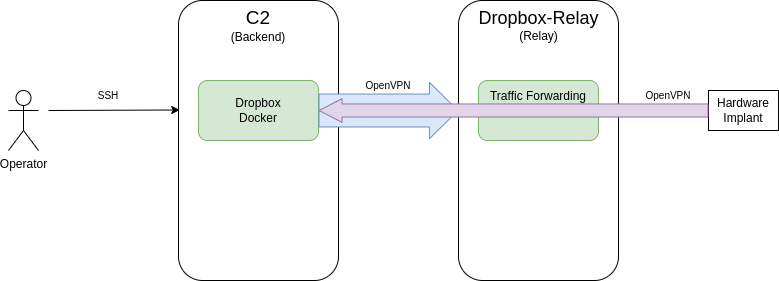

The diagram above was exported from draw.io. Its source (the exported page's mxGraphModel, read from the mxfile embedded in the PNG):
<mxGraphModel dx="1434" dy="870" grid="1" gridSize="10" guides="1" tooltips="1" connect="1" arrows="1" fold="1" page="1" pageScale="1" pageWidth="850" pageHeight="1100" math="0" shadow="0">
  <root>
    <mxCell id="0" />
    <mxCell id="1" parent="0" />
    <mxCell id="xtoA8kuY6AniBKlyXmYx-1" value="" style="rounded=1;whiteSpace=wrap;html=1;" parent="1" vertex="1">
      <mxGeometry x="200" y="320" width="160" height="280" as="geometry" />
    </mxCell>
    <mxCell id="xtoA8kuY6AniBKlyXmYx-3" value="" style="rounded=1;whiteSpace=wrap;html=1;" parent="1" vertex="1">
      <mxGeometry x="480" y="320" width="160" height="280" as="geometry" />
    </mxCell>
    <mxCell id="xtoA8kuY6AniBKlyXmYx-4" value="Dropbox&lt;br&gt;Docker" style="rounded=1;whiteSpace=wrap;html=1;fillColor=#d5e8d4;strokeColor=#82b366;" parent="1" vertex="1">
      <mxGeometry x="220" y="400" width="120" height="60" as="geometry" />
    </mxCell>
    <mxCell id="xtoA8kuY6AniBKlyXmYx-7" value="Traffic Forwarding&lt;br&gt;&lt;br&gt;&lt;br&gt;" style="rounded=1;whiteSpace=wrap;html=1;fillColor=#d5e8d4;strokeColor=#82b366;" parent="1" vertex="1">
      <mxGeometry x="500" y="400" width="120" height="60" as="geometry" />
    </mxCell>
    <mxCell id="xtoA8kuY6AniBKlyXmYx-8" value="&lt;font style=&quot;&quot;&gt;&lt;span style=&quot;font-size: 19px;&quot;&gt;C2&lt;/span&gt;&lt;br&gt;&lt;font style=&quot;font-size: 12px;&quot;&gt;(Backend)&lt;/font&gt;&lt;br&gt;&lt;/font&gt;" style="text;html=1;strokeColor=none;fillColor=none;align=center;verticalAlign=middle;whiteSpace=wrap;rounded=0;" parent="1" vertex="1">
      <mxGeometry x="250" y="330" width="60" height="30" as="geometry" />
    </mxCell>
    <mxCell id="xtoA8kuY6AniBKlyXmYx-9" value="&lt;font style=&quot;&quot;&gt;&lt;font style=&quot;font-size: 18px;&quot;&gt;Dropbox-Relay&lt;/font&gt;&lt;br&gt;&lt;font style=&quot;font-size: 12px;&quot;&gt;(Relay)&lt;/font&gt;&lt;br&gt;&lt;/font&gt;" style="text;html=1;strokeColor=none;fillColor=none;align=center;verticalAlign=middle;whiteSpace=wrap;rounded=0;" parent="1" vertex="1">
      <mxGeometry x="472.5" y="330" width="175" height="30" as="geometry" />
    </mxCell>
    <mxCell id="xtoA8kuY6AniBKlyXmYx-11" value="" style="shape=flexArrow;endArrow=classic;html=1;rounded=0;exitX=1;exitY=0.5;exitDx=0;exitDy=0;entryX=0;entryY=0.393;entryDx=0;entryDy=0;entryPerimeter=0;endWidth=22.53472222222222;endSize=9.195833333333335;width=32.91666666666667;fillColor=#dae8fc;strokeColor=#6c8ebf;" parent="1" source="xtoA8kuY6AniBKlyXmYx-4" target="xtoA8kuY6AniBKlyXmYx-3" edge="1">
      <mxGeometry width="50" height="50" relative="1" as="geometry">
        <mxPoint x="390" y="430" as="sourcePoint" />
        <mxPoint x="440" y="380" as="targetPoint" />
      </mxGeometry>
    </mxCell>
    <mxCell id="xtoA8kuY6AniBKlyXmYx-13" value="&lt;font style=&quot;font-size: 10px;&quot;&gt;OpenVPN&lt;/font&gt;" style="text;html=1;strokeColor=none;fillColor=none;align=center;verticalAlign=middle;whiteSpace=wrap;rounded=0;" parent="1" vertex="1">
      <mxGeometry x="380" y="390" width="60" height="30" as="geometry" />
    </mxCell>
    <mxCell id="xtoA8kuY6AniBKlyXmYx-15" value="Operator" style="shape=umlActor;verticalLabelPosition=bottom;verticalAlign=top;html=1;outlineConnect=0;" parent="1" vertex="1">
      <mxGeometry x="30" y="410" width="30" height="60" as="geometry" />
    </mxCell>
    <mxCell id="xtoA8kuY6AniBKlyXmYx-17" value="&lt;font style=&quot;font-size: 10px;&quot;&gt;SSH&lt;/font&gt;" style="text;html=1;strokeColor=none;fillColor=none;align=center;verticalAlign=middle;whiteSpace=wrap;rounded=0;" parent="1" vertex="1">
      <mxGeometry x="100" y="400" width="60" height="30" as="geometry" />
    </mxCell>
    <mxCell id="xtoA8kuY6AniBKlyXmYx-28" value="" style="endArrow=classic;html=1;rounded=0;entryX=0.008;entryY=0.391;entryDx=0;entryDy=0;entryPerimeter=0;" parent="1" target="xtoA8kuY6AniBKlyXmYx-1" edge="1">
      <mxGeometry width="50" height="50" relative="1" as="geometry">
        <mxPoint x="70" y="430" as="sourcePoint" />
        <mxPoint x="150" y="420" as="targetPoint" />
      </mxGeometry>
    </mxCell>
    <mxCell id="tWrmtGprSb9nGrYXSHhV-5" value="Hardware Implant" style="rounded=0;whiteSpace=wrap;html=1;" parent="1" vertex="1">
      <mxGeometry x="730" y="410" width="70" height="40" as="geometry" />
    </mxCell>
    <mxCell id="tWrmtGprSb9nGrYXSHhV-6" value="" style="shape=flexArrow;endArrow=classic;html=1;rounded=0;exitX=0;exitY=0.5;exitDx=0;exitDy=0;entryX=1;entryY=0.5;entryDx=0;entryDy=0;endWidth=9.58382877526754;endSize=7.344827586206897;width=13.10344827586207;fillColor=#e1d5e7;strokeColor=#9673a6;" parent="1" source="tWrmtGprSb9nGrYXSHhV-5" target="xtoA8kuY6AniBKlyXmYx-4" edge="1">
      <mxGeometry width="50" height="50" relative="1" as="geometry">
        <mxPoint x="670" y="359.31" as="sourcePoint" />
        <mxPoint x="810" y="359.31" as="targetPoint" />
      </mxGeometry>
    </mxCell>
    <mxCell id="tWrmtGprSb9nGrYXSHhV-7" value="&lt;font style=&quot;font-size: 10px;&quot;&gt;OpenVPN&lt;/font&gt;" style="text;html=1;strokeColor=none;fillColor=none;align=center;verticalAlign=middle;whiteSpace=wrap;rounded=0;" parent="1" vertex="1">
      <mxGeometry x="660" y="400" width="60" height="30" as="geometry" />
    </mxCell>
  </root>
</mxGraphModel>